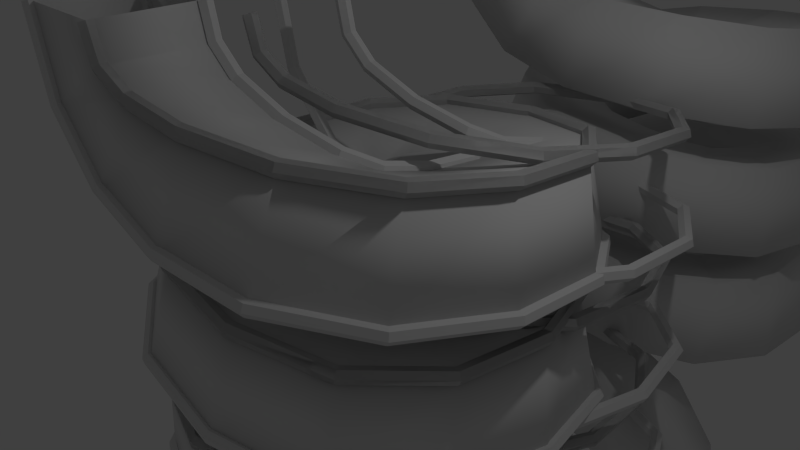 # Source: spiral_track.blend  (saved by Blender 2.76.0; exported with 4.5.12 LTS)
import bpy
from mathutils import Matrix  # noqa: F401  (used for matrix-valued properties, if any)

bpy.ops.wm.read_factory_settings(use_empty=True)
scene = bpy.context.scene
scene.name = 'Scene'

# ---- collections
col_collection_1 = bpy.data.collections.new('Collection 1'); scene.collection.children.link(col_collection_1)

# ---- world
world_world = bpy.data.worlds.new('World'); scene.world = world_world
world_world.color = (0.05088, 0.05088, 0.05088)
world_world.use_sun_shadow = False
world_world.sun_shadow_jitter_overblur = 0.0
world_world.cycles.sampling_method = 'MANUAL'
world_world.cycles.sample_map_resolution = 256

# ---- cameras
cam_camera = bpy.data.cameras.new('Camera')
cam_camera.clip_end = 100.0
cam_camera.lens = 35.0
cam_camera.sensor_width = 32.0
cam_camera.sensor_height = 18.0
cam_camera.ortho_scale = 7.314
cam_camera.dof.focus_distance = 0.0
cam_camera.dof.aperture_fstop = 128.0

# ---- lights
light_lamp = bpy.data.lights.new('Lamp', 'POINT')
light_lamp.transmission_factor = 0.0
light_lamp.cutoff_distance = 30.0
light_lamp.energy = 100.0
light_lamp.shadow_buffer_clip_start = 1.001
light_lamp.shadow_soft_size = 0.1
light_lamp.shadow_maximum_resolution = 0.006
light_lamp.use_absolute_resolution = True
light_lamp.cycles.use_multiple_importance_sampling = False

# ---- meshes
me_mesh = bpy.data.meshes.new('Mesh')
me_mesh.from_pydata([(-2.703, 0.7115, 3.0), (-1.289, 0.7027, 3.0), (-1.297, -0.7115, 3.0), (-2.711, -0.7027, 3.0), (-2.421, 0.6931, 1.81), (-1.198, 0.7208, 2.52), (-1.174, -0.6931, 2.534), (-2.397, -0.7208, 1.824), (-1.582, 0.6352, 0.9319), (-0.8674, 0.7723, 2.144), (-0.7978, -0.6352, 2.262), (-1.513, -0.7723, 1.05), (-0.4008, 0.538, 0.4624), (-0.1107, 0.8404, 1.813), (0.04541, -0.538, 2.088), (-0.2447, -0.8404, 0.7375), (0.6267, 0.5418, 0.2499), (0.6817, 0.9882, 1.591), (1.258, -0.2442, 1.977), (1.203, -0.6906, 0.6366), (1.182, 0.8595, 0.09398), (1.003, 1.275, 1.434), (2.148, 0.5372, 1.815), (2.327, 0.1221, 0.475), (1.45, 1.591, -0.04789), (1.147, 1.835, 1.312), (2.517, 1.715, 1.639), (2.82, 1.471, 0.2792), (1.401, 2.506, -0.1787), (1.085, 2.632, 1.194), (2.392, 3.106, 1.451), (2.709, 2.979, 0.07884), (1.139, 3.054, -0.3259), (0.8012, 3.029, 1.047), (1.671, 4.12, 1.28), (2.009, 4.144, -0.09263), (0.5353, 3.414, -0.5172), (0.2726, 3.147, 0.8466), (0.4812, 4.512, 1.154), (0.7439, 4.778, -0.2102), (-0.419, 3.548, -0.7313), (-0.5026, 3.044, 0.5873), (-0.9033, 4.319, 1.049), (-0.8197, 4.824, -0.2692), (-1.115, 3.342, -0.9092), (-0.8944, 2.8, 0.3781), (-1.885, 3.658, 0.9092), (-2.106, 4.2, -0.3781), (-1.531, 2.705, -1.073), (-1.052, 2.375, 0.2161), (-2.337, 2.617, 0.7549), (-2.816, 2.947, -0.5343), (-1.598, 1.702, -1.225), (-1.05, 1.602, 0.07494), (-2.328, 1.282, 0.5888), (-2.876, 1.381, -0.7113), (-1.344, 1.004, -1.357), (-0.8546, 1.113, -0.03499), (-1.829, 0.1865, 0.4027), (-2.319, 0.07702, -0.9196), (-0.7724, 0.6364, -1.482), (-0.4608, 0.891, -0.126), (-0.8391, -0.4298, 0.209), (-1.151, -0.6844, -1.147), (0.1556, 0.5673, -1.608), (0.3307, 0.8423, -0.2317), (0.5386, -0.5342, 0.01693), (0.3635, -0.8093, -1.359), (0.8377, 0.7485, -1.738), (0.9238, 1.042, -0.3571), (1.766, -0.07907, -0.1712), (1.679, -0.3726, -1.552), (1.232, 1.174, -1.891), (1.16, 1.448, -0.5051), (2.47, 0.9419, -0.3367), (2.542, 0.6676, -1.722), (1.435, 2.022, -2.086), (1.17, 2.211, -0.7094), (2.557, 2.334, -0.4598), (2.821, 2.144, -1.836), (1.363, 2.798, -2.273), (0.9584, 2.826, -0.9183), (2.108, 3.582, -0.5906), (2.513, 3.554, -1.945), (0.9734, 3.283, -2.443), (0.61, 3.061, -1.095), (1.167, 4.312, -0.7387), (1.531, 4.534, -2.087), (0.129, 3.521, -2.618), (-0.0705, 3.122, -1.276), (-0.129, 4.479, -0.882), (0.07049, 4.878, -2.224), (-0.7276, 3.437, -2.776), (-0.748, 2.975, -1.44), (-1.413, 4.158, -1.042), (-1.392, 4.62, -2.378), (-1.217, 3.047, -2.911), (-1.048, 2.675, -1.557), (-2.255, 3.333, -1.225), (-2.423, 3.705, -2.579), (-1.422, 2.264, -3.042), (-1.179, 2.043, -1.666), (-2.57, 2.091, -1.413), (-2.812, 2.312, -2.789), (-1.331, 1.408, -3.165), (-1.083, 1.265, -1.78), (-2.371, 0.7074, -1.607), (-2.619, 0.8505, -2.992), (-1.029, 0.9401, -3.293), (-0.7691, 0.887, -1.904), (-1.574, -0.2707, -1.798), (-1.834, -0.2176, -3.187), (-0.3799, 0.675, -3.456), (-0.1577, 0.7593, -2.062), (-0.3143, -0.642, -1.953), (-0.5365, -0.7262, -3.347), (0.4952, 0.6502, -3.641), (0.6521, 0.8815, -2.255), (1.116, -0.4436, -2.086), (0.9595, -0.6749, -3.473), (1.041, 0.875, -3.812), (1.042, 1.192, -2.434), (2.133, 0.3151, -2.233), (2.132, -0.002331, -3.611), (1.382, 1.474, -3.996), (1.17, 1.728, -2.621), (2.544, 1.509, -2.368), (2.756, 1.255, -3.743), (1.46, 2.404, -4.183), (1.088, 2.528, -2.824), (2.408, 2.918, -2.499), (2.779, 2.794, -3.858), (1.233, 3.024, -4.338), (0.8338, 2.963, -2.982), (1.767, 3.976, -2.662), (2.166, 4.037, -4.018), (0.6464, 3.36, -4.478), (0.3721, 3.152, -3.106), (0.6759, 4.508, -2.84), (0.9502, 4.715, -4.212), (-0.2783, 3.393, -4.607), (-0.4505, 3.161, -3.223), (-0.7383, 4.532, -3.029), (-0.5661, 4.764, -4.414), (-0.876, 3.163, -4.712), (-1.011, 2.943, -3.322), (-1.934, 4.011, -3.242), (-1.799, 4.231, -4.633), (-1.166, 2.678, -4.807), (-1.288, 2.484, -3.412), (-2.627, 2.933, -3.465), (-2.506, 3.128, -4.861), (-1.219, 1.841, -4.912), (-1.351, 1.614, -3.522), (-2.748, 1.465, -3.679), (-2.616, 1.692, -5.069), (-1.069, 1.25, -5.038), (-1.103, 0.9303, -3.661), (-2.261, 0.1468, -3.871), (-2.227, 0.4664, -5.248), (-0.7291, 0.9243, -5.208), (-0.5928, 0.6562, -3.826), (-1.155, -0.6268, -4.019), (-1.292, -0.3587, -5.401), (0.05561, 0.7402, -5.438), (0.4075, 0.6692, -4.07), (0.2998, -0.7402, -4.115), (-0.05214, -0.6692, -5.483), (0.7391, 0.6365, -5.789), (1.562, 0.7713, -4.647), (1.641, -0.6365, -4.538), (0.8178, -0.7713, -5.68), (1.046, 0.5604, -6.253), (2.306, 0.8282, -5.668), (2.549, -0.5604, -5.556), (1.289, -0.8282, -6.14), (1.154, 0.5333, -7.0), (2.533, 0.8459, -7.0), (2.846, -0.5333, -7.0), (1.467, -0.8459, -7.0), (-1.297, -0.7115, 3.0), (-1.174, -0.6931, 2.534), (-0.7978, -0.6352, 2.262), (0.04541, -0.538, 2.088), (1.258, -0.2442, 1.977), (2.148, 0.5372, 1.815), (2.517, 1.715, 1.639), (2.392, 3.106, 1.451), (1.671, 4.12, 1.28), (0.4812, 4.512, 1.154), (-0.9033, 4.319, 1.049), (-1.885, 3.658, 0.9092), (-2.337, 2.617, 0.7549), (-2.328, 1.282, 0.5888), (-1.829, 0.1865, 0.4027), (-0.8391, -0.4298, 0.209), (0.5386, -0.5342, 0.01693), (1.766, -0.07907, -0.1712), (2.47, 0.9419, -0.3367), (2.557, 2.334, -0.4598), (2.108, 3.582, -0.5906), (1.167, 4.312, -0.7387), (-0.129, 4.479, -0.882), (-1.413, 4.158, -1.042), (-2.255, 3.333, -1.225), (-2.57, 2.091, -1.413), (-2.371, 0.7074, -1.607), (-1.574, -0.2707, -1.798), (-0.3143, -0.642, -1.953), (1.116, -0.4436, -2.086), (2.133, 0.3151, -2.233), (2.544, 1.509, -2.368), (2.408, 2.918, -2.499), (1.767, 3.976, -2.662), (0.6759, 4.508, -2.84), (-0.7383, 4.532, -3.029), (-1.934, 4.011, -3.242), (-2.627, 2.933, -3.465), (-2.748, 1.465, -3.679), (-2.261, 0.1468, -3.871), (-1.155, -0.6268, -4.019), (0.2998, -0.7402, -4.115), (1.641, -0.6365, -4.538), (2.549, -0.5604, -5.556), (2.846, -0.5333, -7.0), (-1.297, -0.7115, 3.0), (-1.174, -0.6931, 2.534), (-0.7978, -0.6352, 2.262), (0.04541, -0.538, 2.088), (1.258, -0.2442, 1.977), (2.148, 0.5372, 1.815), (2.517, 1.715, 1.639), (2.392, 3.106, 1.451), (1.671, 4.12, 1.28), (0.4812, 4.512, 1.154), (-0.9033, 4.319, 1.049), (-1.885, 3.658, 0.9092), (-2.337, 2.617, 0.7549), (-2.328, 1.282, 0.5888), (-1.829, 0.1865, 0.4027), (-0.8391, -0.4298, 0.209), (0.5386, -0.5342, 0.01693), (1.766, -0.07907, -0.1712), (2.47, 0.9419, -0.3367), (2.557, 2.334, -0.4598), (2.108, 3.582, -0.5906), (1.167, 4.312, -0.7387), (-0.129, 4.479, -0.882), (-1.413, 4.158, -1.042), (-2.255, 3.333, -1.225), (-2.57, 2.091, -1.413), (-2.371, 0.7074, -1.607), (-1.574, -0.2707, -1.798), (-0.3143, -0.642, -1.953), (1.116, -0.4436, -2.086), (2.133, 0.3151, -2.233), (2.544, 1.509, -2.368), (2.408, 2.918, -2.499), (1.767, 3.976, -2.662), (0.6759, 4.508, -2.84), (-0.7383, 4.532, -3.029), (-1.934, 4.011, -3.242), (-2.627, 2.933, -3.465), (-2.748, 1.465, -3.679), (-2.261, 0.1468, -3.871), (-1.155, -0.6268, -4.019), (0.2998, -0.7402, -4.115), (1.641, -0.6365, -4.538), (2.549, -0.5604, -5.556), (2.846, -0.5333, -7.0)], [(239, 240), (245, 246), (263, 264), (258, 259), (244, 245), (230, 231), (247, 248), (240, 241), (259, 260), (229, 230), (243, 244), (228, 229), (257, 258), (231, 232), (242, 243), (252, 253), (264, 265), (227, 228), (241, 242), (226, 227), (251, 252), (250, 251), (225, 226), (249, 250), (254, 255), (266, 267), (253, 254), (267, 268), (268, 269), (255, 256), (236, 237), (265, 266), (248, 249), (235, 236), (256, 257), (260, 261), (234, 235), (232, 233), (233, 234), (238, 239), (261, 262), (246, 247), (262, 263), (237, 238)], [(0, 4, 7, 3), (1, 5, 4, 0), (2, 6, 5, 1), (3, 7, 6, 2), (4, 8, 11, 7), (5, 9, 8, 4), (6, 10, 9, 5), (7, 11, 10, 6), (8, 12, 15, 11), (9, 13, 12, 8), (10, 14, 13, 9), (11, 15, 14, 10), (12, 16, 19, 15), (13, 17, 16, 12), (14, 18, 17, 13), (15, 19, 18, 14), (16, 20, 23, 19), (17, 21, 20, 16), (18, 22, 21, 17), (19, 23, 22, 18), (20, 24, 27, 23), (21, 25, 24, 20), (22, 26, 25, 21), (23, 27, 26, 22), (24, 28, 31, 27), (25, 29, 28, 24), (26, 30, 29, 25), (27, 31, 30, 26), (28, 32, 35, 31), (29, 33, 32, 28), (30, 34, 33, 29), (31, 35, 34, 30), (32, 36, 39, 35), (33, 37, 36, 32), (34, 38, 37, 33), (35, 39, 38, 34), (36, 40, 43, 39), (37, 41, 40, 36), (38, 42, 41, 37), (39, 43, 42, 38), (40, 44, 47, 43), (41, 45, 44, 40), (42, 46, 45, 41), (43, 47, 46, 42), (44, 48, 51, 47), (45, 49, 48, 44), (46, 50, 49, 45), (47, 51, 50, 46), (48, 52, 55, 51), (49, 53, 52, 48), (50, 54, 53, 49), (51, 55, 54, 50), (52, 56, 59, 55), (53, 57, 56, 52), (54, 58, 57, 53), (55, 59, 58, 54), (56, 60, 63, 59), (57, 61, 60, 56), (58, 62, 61, 57), (59, 63, 62, 58), (60, 64, 67, 63), (61, 65, 64, 60), (62, 66, 65, 61), (63, 67, 66, 62), (64, 68, 71, 67), (65, 69, 68, 64), (66, 70, 69, 65), (67, 71, 70, 66), (68, 72, 75, 71), (69, 73, 72, 68), (70, 74, 73, 69), (71, 75, 74, 70), (72, 76, 79, 75), (73, 77, 76, 72), (74, 78, 77, 73), (75, 79, 78, 74), (76, 80, 83, 79), (77, 81, 80, 76), (78, 82, 81, 77), (79, 83, 82, 78), (80, 84, 87, 83), (81, 85, 84, 80), (82, 86, 85, 81), (83, 87, 86, 82), (84, 88, 91, 87), (85, 89, 88, 84), (86, 90, 89, 85), (87, 91, 90, 86), (88, 92, 95, 91), (89, 93, 92, 88), (90, 94, 93, 89), (91, 95, 94, 90), (92, 96, 99, 95), (93, 97, 96, 92), (94, 98, 97, 93), (95, 99, 98, 94), (96, 100, 103, 99), (97, 101, 100, 96), (98, 102, 101, 97), (99, 103, 102, 98), (100, 104, 107, 103), (101, 105, 104, 100), (102, 106, 105, 101), (103, 107, 106, 102), (104, 108, 111, 107), (105, 109, 108, 104), (106, 110, 109, 105), (107, 111, 110, 106), (108, 112, 115, 111), (109, 113, 112, 108), (110, 114, 113, 109), (111, 115, 114, 110), (112, 116, 119, 115), (113, 117, 116, 112), (114, 118, 117, 113), (115, 119, 118, 114), (116, 120, 123, 119), (117, 121, 120, 116), (118, 122, 121, 117), (119, 123, 122, 118), (120, 124, 127, 123), (121, 125, 124, 120), (122, 126, 125, 121), (123, 127, 126, 122), (124, 128, 131, 127), (125, 129, 128, 124), (126, 130, 129, 125), (127, 131, 130, 126), (128, 132, 135, 131), (129, 133, 132, 128), (130, 134, 133, 129), (131, 135, 134, 130), (132, 136, 139, 135), (133, 137, 136, 132), (134, 138, 137, 133), (135, 139, 138, 134), (136, 140, 143, 139), (137, 141, 140, 136), (138, 142, 141, 137), (139, 143, 142, 138), (140, 144, 147, 143), (141, 145, 144, 140), (142, 146, 145, 141), (143, 147, 146, 142), (144, 148, 151, 147), (145, 149, 148, 144), (146, 150, 149, 145), (147, 151, 150, 146), (148, 152, 155, 151), (149, 153, 152, 148), (150, 154, 153, 149), (151, 155, 154, 150), (152, 156, 159, 155), (153, 157, 156, 152), (154, 158, 157, 153), (155, 159, 158, 154), (156, 160, 163, 159), (157, 161, 160, 156), (158, 162, 161, 157), (159, 163, 162, 158), (160, 164, 167, 163), (161, 165, 164, 160), (162, 166, 165, 161), (163, 167, 166, 162), (164, 168, 171, 167), (165, 169, 168, 164), (166, 170, 169, 165), (167, 171, 170, 166), (168, 172, 175, 171), (169, 173, 172, 168), (170, 174, 173, 169), (171, 175, 174, 170), (172, 176, 179, 175), (173, 177, 176, 172), (174, 178, 177, 173), (175, 179, 178, 174), (6, 10, 182, 181), (98, 102, 205, 204), (94, 98, 204, 203), (170, 174, 223, 222), (30, 34, 188, 187), (34, 38, 189, 188), (18, 22, 185, 184), (150, 154, 218, 217), (110, 114, 208, 207), (26, 30, 187, 186), (22, 26, 186, 185), (106, 110, 207, 206), (82, 86, 201, 200), (118, 122, 210, 209), (122, 126, 211, 210), (46, 50, 192, 191), (90, 94, 203, 202), (54, 58, 194, 193), (166, 170, 222, 221), (62, 66, 196, 195), (74, 78, 199, 198), (154, 158, 219, 218), (10, 14, 183, 182), (42, 46, 191, 190), (162, 166, 221, 220), (50, 54, 193, 192), (142, 146, 216, 215), (134, 138, 214, 213), (14, 18, 184, 183), (2, 6, 181, 180), (86, 90, 202, 201), (70, 74, 198, 197), (130, 134, 213, 212), (38, 42, 190, 189), (78, 82, 200, 199), (138, 142, 215, 214), (126, 130, 212, 211), (66, 70, 197, 196), (174, 178, 224, 223), (114, 118, 209, 208), (102, 106, 206, 205), (58, 62, 195, 194), (158, 162, 220, 219), (146, 150, 217, 216)])
me_mesh.polygons.foreach_set('use_smooth', [True] * 220)
me_mesh.use_remesh_preserve_volume = False
me_mesh.use_remesh_preserve_attributes = False
me_mesh.use_mirror_vertex_groups = False
me_mesh.update()

# ---- curves / text
cu_spiral_000 = bpy.data.curves.new('Spiral.000', 'CURVE')
cu_spiral_000.dimensions = '3D'
_sp = cu_spiral_000.splines.new('POLY'); _sp.points.add(44)
_sp.points.foreach_set('co', [-2.711, -0.7027, 3.0, 0.0, -2.397, -0.7208, 1.824, 0.0, -1.513, -0.7723, 1.05, 0.0, -0.2447, -0.8404, 0.7375, 0.0, 1.203, -0.6906, 0.6366, 0.0, 2.327, 0.1221, 0.475, 0.0, 2.82, 1.471, 0.2792, 0.0, 2.709, 2.979, 0.07884, 0.0, 2.009, 4.144, -0.09263, 0.0, 0.7439, 4.778, -0.2102, 0.0, -0.8197, 4.824, -0.2692, 0.0, -2.106, 4.2, -0.3781, 0.0, -2.816, 2.947, -0.5343, 0.0, -2.876, 1.381, -0.7113, 0.0, -2.319, 0.07702, -0.9196, 0.0, -1.151, -0.6844, -1.147, 0.0, 0.3635, -0.8093, -1.359, 0.0, 1.679, -0.3726, -1.552, 0.0, 2.542, 0.6676, -1.722, 0.0, 2.821, 2.144, -1.836, 0.0, 2.513, 3.554, -1.945, 0.0, 1.531, 4.534, -2.087, 0.0, 0.07049, 4.878, -2.224, 0.0, -1.392, 4.62, -2.378, 0.0, -2.423, 3.705, -2.579, 0.0, -2.812, 2.312, -2.789, 0.0, -2.619, 0.8505, -2.992, 0.0, -1.834, -0.2176, -3.187, 0.0, -0.5365, -0.7262, -3.347, 0.0, 0.9595, -0.6749, -3.473, 0.0, 2.132, -0.002331, -3.611, 0.0, 2.756, 1.255, -3.743, 0.0, 2.779, 2.794, -3.858, 0.0, 2.166, 4.037, -4.018, 0.0, 0.9502, 4.715, -4.212, 0.0, -0.5661, 4.764, -4.414, 0.0, -1.799, 4.231, -4.633, 0.0, -2.506, 3.128, -4.861, 0.0, -2.616, 1.692, -5.069, 0.0, -2.227, 0.4664, -5.248, 0.0, -1.292, -0.3587, -5.401, 0.0, -0.05214, -0.6692, -5.483, 0.0, 0.8178, -0.7713, -5.68, 0.0, 1.289, -0.8282, -6.14, 0.0, 1.467, -0.8459, -7.0, 0.0])
_sp.order_v = 0
_sp.resolution_v = 0
_sp.use_endpoint_u = True
_sp.use_smooth = False
_sp = cu_spiral_000.splines.new('POLY'); _sp.points.add(44)
_sp.points.foreach_set('co', [-1.297, -0.7115, 3.0, 0.0, -1.174, -0.6931, 2.534, 0.0, -0.7978, -0.6352, 2.262, 0.0, 0.04541, -0.538, 2.088, 0.0, 1.258, -0.2442, 1.977, 0.0, 2.148, 0.5372, 1.815, 0.0, 2.517, 1.715, 1.639, 0.0, 2.392, 3.106, 1.451, 0.0, 1.671, 4.12, 1.28, 0.0, 0.4812, 4.512, 1.154, 0.0, -0.9033, 4.319, 1.049, 0.0, -1.885, 3.658, 0.9092, 0.0, -2.337, 2.617, 0.7549, 0.0, -2.328, 1.282, 0.5888, 0.0, -1.829, 0.1865, 0.4027, 0.0, -0.8391, -0.4298, 0.209, 0.0, 0.5386, -0.5342, 0.01693, 0.0, 1.766, -0.07907, -0.1712, 0.0, 2.47, 0.9419, -0.3367, 0.0, 2.557, 2.334, -0.4598, 0.0, 2.108, 3.582, -0.5906, 0.0, 1.167, 4.312, -0.7387, 0.0, -0.129, 4.479, -0.882, 0.0, -1.413, 4.158, -1.042, 0.0, -2.255, 3.333, -1.225, 0.0, -2.57, 2.091, -1.413, 0.0, -2.371, 0.7074, -1.607, 0.0, -1.574, -0.2707, -1.798, 0.0, -0.3143, -0.642, -1.953, 0.0, 1.116, -0.4436, -2.086, 0.0, 2.133, 0.3151, -2.233, 0.0, 2.544, 1.509, -2.368, 0.0, 2.408, 2.918, -2.499, 0.0, 1.767, 3.976, -2.662, 0.0, 0.6759, 4.508, -2.84, 0.0, -0.7383, 4.532, -3.029, 0.0, -1.934, 4.011, -3.242, 0.0, -2.627, 2.933, -3.465, 0.0, -2.748, 1.465, -3.679, 0.0, -2.261, 0.1468, -3.871, 0.0, -1.155, -0.6268, -4.019, 0.0, 0.2998, -0.7402, -4.115, 0.0, 1.641, -0.6365, -4.538, 0.0, 2.549, -0.5604, -5.556, 0.0, 2.846, -0.5333, -7.0, 0.0])
_sp.order_v = 0
_sp.resolution_v = 0
_sp.use_endpoint_u = True
_sp.use_smooth = False
_sp = cu_spiral_000.splines.new('POLY'); _sp.points.add(44)
_sp.points.foreach_set('co', [-1.297, -0.7115, 3.0, 0.0, -1.174, -0.6931, 2.534, 0.0, -0.7978, -0.6352, 2.262, 0.0, 0.04541, -0.538, 2.088, 0.0, 1.258, -0.2442, 1.977, 0.0, 2.148, 0.5372, 1.815, 0.0, 2.517, 1.715, 1.639, 0.0, 2.392, 3.106, 1.451, 0.0, 1.671, 4.12, 1.28, 0.0, 0.4812, 4.512, 1.154, 0.0, -0.9033, 4.319, 1.049, 0.0, -1.885, 3.658, 0.9092, 0.0, -2.337, 2.617, 0.7549, 0.0, -2.328, 1.282, 0.5888, 0.0, -1.829, 0.1865, 0.4027, 0.0, -0.8391, -0.4298, 0.209, 0.0, 0.5386, -0.5342, 0.01693, 0.0, 1.766, -0.07907, -0.1712, 0.0, 2.47, 0.9419, -0.3367, 0.0, 2.557, 2.334, -0.4598, 0.0, 2.108, 3.582, -0.5906, 0.0, 1.167, 4.312, -0.7387, 0.0, -0.129, 4.479, -0.882, 0.0, -1.413, 4.158, -1.042, 0.0, -2.255, 3.333, -1.225, 0.0, -2.57, 2.091, -1.413, 0.0, -2.371, 0.7074, -1.607, 0.0, -1.574, -0.2707, -1.798, 0.0, -0.3143, -0.642, -1.953, 0.0, 1.116, -0.4436, -2.086, 0.0, 2.133, 0.3151, -2.233, 0.0, 2.544, 1.509, -2.368, 0.0, 2.408, 2.918, -2.499, 0.0, 1.767, 3.976, -2.662, 0.0, 0.6759, 4.508, -2.84, 0.0, -0.7383, 4.532, -3.029, 0.0, -1.934, 4.011, -3.242, 0.0, -2.627, 2.933, -3.465, 0.0, -2.748, 1.465, -3.679, 0.0, -2.261, 0.1468, -3.871, 0.0, -1.155, -0.6268, -4.019, 0.0, 0.2998, -0.7402, -4.115, 0.0, 1.641, -0.6365, -4.538, 0.0, 2.549, -0.5604, -5.556, 0.0, 2.846, -0.5333, -7.0, 0.0])
_sp.order_v = 0
_sp.resolution_v = 0
_sp.use_endpoint_u = True
_sp.use_smooth = False
_sp = cu_spiral_000.splines.new('POLY'); _sp.points.add(44)
_sp.points.foreach_set('co', [-1.289, 0.7027, 3.0, 0.0, -1.198, 0.7208, 2.52, 0.0, -0.8674, 0.7723, 2.144, 0.0, -0.1107, 0.8404, 1.813, 0.0, 0.6817, 0.9882, 1.591, 0.0, 1.003, 1.275, 1.434, 0.0, 1.147, 1.835, 1.312, 0.0, 1.085, 2.632, 1.194, 0.0, 0.8012, 3.029, 1.047, 0.0, 0.2726, 3.147, 0.8466, 0.0, -0.5026, 3.044, 0.5873, 0.0, -0.8944, 2.8, 0.3781, 0.0, -1.052, 2.375, 0.2161, 0.0, -1.05, 1.602, 0.07494, 0.0, -0.8546, 1.113, -0.03499, 0.0, -0.4608, 0.891, -0.126, 0.0, 0.3307, 0.8423, -0.2317, 0.0, 0.9238, 1.042, -0.3571, 0.0, 1.16, 1.448, -0.5051, 0.0, 1.17, 2.211, -0.7094, 0.0, 0.9584, 2.826, -0.9183, 0.0, 0.61, 3.061, -1.095, 0.0, -0.0705, 3.122, -1.276, 0.0, -0.748, 2.975, -1.44, 0.0, -1.048, 2.675, -1.557, 0.0, -1.179, 2.043, -1.666, 0.0, -1.083, 1.265, -1.78, 0.0, -0.7691, 0.887, -1.904, 0.0, -0.1577, 0.7593, -2.062, 0.0, 0.6521, 0.8815, -2.255, 0.0, 1.042, 1.192, -2.434, 0.0, 1.17, 1.728, -2.621, 0.0, 1.088, 2.528, -2.824, 0.0, 0.8338, 2.963, -2.982, 0.0, 0.3721, 3.152, -3.106, 0.0, -0.4505, 3.161, -3.223, 0.0, -1.011, 2.943, -3.322, 0.0, -1.288, 2.484, -3.412, 0.0, -1.351, 1.614, -3.522, 0.0, -1.103, 0.9303, -3.661, 0.0, -0.5928, 0.6562, -3.826, 0.0, 0.4075, 0.6692, -4.07, 0.0, 1.562, 0.7713, -4.647, 0.0, 2.306, 0.8282, -5.668, 0.0, 2.533, 0.8459, -7.0, 0.0])
_sp.order_v = 0
_sp.resolution_v = 0
_sp.use_endpoint_u = True
_sp.use_smooth = False
_sp = cu_spiral_000.splines.new('POLY'); _sp.points.add(44)
_sp.points.foreach_set('co', [-2.703, 0.7115, 3.0, 0.0, -2.421, 0.6931, 1.81, 0.0, -1.582, 0.6352, 0.9319, 0.0, -0.4008, 0.538, 0.4624, 0.0, 0.6267, 0.5418, 0.2499, 0.0, 1.182, 0.8595, 0.09398, 0.0, 1.45, 1.591, -0.04789, 0.0, 1.401, 2.506, -0.1787, 0.0, 1.139, 3.054, -0.3259, 0.0, 0.5353, 3.414, -0.5172, 0.0, -0.419, 3.548, -0.7313, 0.0, -1.115, 3.342, -0.9092, 0.0, -1.531, 2.705, -1.073, 0.0, -1.598, 1.702, -1.225, 0.0, -1.344, 1.004, -1.357, 0.0, -0.7724, 0.6364, -1.482, 0.0, 0.1556, 0.5673, -1.608, 0.0, 0.8377, 0.7485, -1.738, 0.0, 1.232, 1.174, -1.891, 0.0, 1.435, 2.022, -2.086, 0.0, 1.363, 2.798, -2.273, 0.0, 0.9734, 3.283, -2.443, 0.0, 0.129, 3.521, -2.618, 0.0, -0.7276, 3.437, -2.776, 0.0, -1.217, 3.047, -2.911, 0.0, -1.422, 2.264, -3.042, 0.0, -1.331, 1.408, -3.165, 0.0, -1.029, 0.9401, -3.293, 0.0, -0.3799, 0.675, -3.456, 0.0, 0.4952, 0.6502, -3.641, 0.0, 1.041, 0.875, -3.812, 0.0, 1.382, 1.474, -3.996, 0.0, 1.46, 2.404, -4.183, 0.0, 1.233, 3.024, -4.338, 0.0, 0.6464, 3.36, -4.478, 0.0, -0.2783, 3.393, -4.607, 0.0, -0.876, 3.163, -4.712, 0.0, -1.166, 2.678, -4.807, 0.0, -1.219, 1.841, -4.912, 0.0, -1.069, 1.25, -5.038, 0.0, -0.7291, 0.9243, -5.208, 0.0, 0.05561, 0.7402, -5.438, 0.0, 0.7391, 0.6365, -5.789, 0.0, 1.046, 0.5604, -6.253, 0.0, 1.154, 0.5333, -7.0, 0.0])
_sp.order_v = 0
_sp.resolution_v = 0
_sp.use_endpoint_u = True
_sp.use_smooth = False
cu_spiral_000.use_path_clamp = True
cu_spiral_000.bevel_resolution = 1
cu_spiral_000.bevel_depth = 0.1
cu_spiral_000.fill_mode = 'FULL'
cu_spiral_004 = bpy.data.curves.new('Spiral.004', 'CURVE')
cu_spiral_004.dimensions = '3D'
_sp = cu_spiral_004.splines.new('POLY'); _sp.points.add(44)
_sp.points.foreach_set('co', [-2.711, -0.7027, 3.0, 0.0, -2.397, -0.7208, 1.824, 0.0, -1.513, -0.7723, 1.05, 0.0, -0.2447, -0.8404, 0.7375, 0.0, 1.203, -0.6906, 0.6366, 0.0, 2.327, 0.1221, 0.475, 0.0, 2.82, 1.471, 0.2792, 0.0, 2.709, 2.979, 0.07884, 0.0, 2.009, 4.144, -0.09263, 0.0, 0.7439, 4.778, -0.2102, 0.0, -0.8197, 4.824, -0.2692, 0.0, -2.106, 4.2, -0.3781, 0.0, -2.816, 2.947, -0.5343, 0.0, -2.876, 1.381, -0.7113, 0.0, -2.319, 0.07702, -0.9196, 0.0, -1.151, -0.6844, -1.147, 0.0, 0.3635, -0.8093, -1.359, 0.0, 1.679, -0.3726, -1.552, 0.0, 2.542, 0.6676, -1.722, 0.0, 2.821, 2.144, -1.836, 0.0, 2.513, 3.554, -1.945, 0.0, 1.531, 4.534, -2.087, 0.0, 0.07049, 4.878, -2.224, 0.0, -1.392, 4.62, -2.378, 0.0, -2.423, 3.705, -2.579, 0.0, -2.812, 2.312, -2.789, 0.0, -2.619, 0.8505, -2.992, 0.0, -1.834, -0.2176, -3.187, 0.0, -0.5365, -0.7262, -3.347, 0.0, 0.9595, -0.6749, -3.473, 0.0, 2.132, -0.002331, -3.611, 0.0, 2.756, 1.255, -3.743, 0.0, 2.779, 2.794, -3.858, 0.0, 2.166, 4.037, -4.018, 0.0, 0.9502, 4.715, -4.212, 0.0, -0.5661, 4.764, -4.414, 0.0, -1.799, 4.231, -4.633, 0.0, -2.506, 3.128, -4.861, 0.0, -2.616, 1.692, -5.069, 0.0, -2.227, 0.4664, -5.248, 0.0, -1.292, -0.3587, -5.401, 0.0, -0.05214, -0.6692, -5.483, 0.0, 0.8178, -0.7713, -5.68, 0.0, 1.289, -0.8282, -6.14, 0.0, 1.467, -0.8459, -7.0, 0.0])
_sp.order_v = 0
_sp.resolution_v = 0
_sp.use_endpoint_u = True
_sp.use_smooth = False
cu_spiral_004.use_path_clamp = True
cu_spiral_004.bevel_resolution = 1
cu_spiral_004.bevel_depth = 0.1
cu_spiral_004.fill_mode = 'FULL'
cu_spiral_003 = bpy.data.curves.new('Spiral.003', 'CURVE')
cu_spiral_003.dimensions = '3D'
_sp = cu_spiral_003.splines.new('POLY'); _sp.points.add(44)
_sp.points.foreach_set('co', [-2.703, 0.7115, 3.0, 0.0, -2.421, 0.6931, 1.81, 0.0, -1.582, 0.6352, 0.9319, 0.0, -0.4008, 0.538, 0.4624, 0.0, 0.6267, 0.5418, 0.2499, 0.0, 1.182, 0.8595, 0.09398, 0.0, 1.45, 1.591, -0.04789, 0.0, 1.401, 2.506, -0.1787, 0.0, 1.139, 3.054, -0.3259, 0.0, 0.5353, 3.414, -0.5172, 0.0, -0.419, 3.548, -0.7313, 0.0, -1.115, 3.342, -0.9092, 0.0, -1.531, 2.705, -1.073, 0.0, -1.598, 1.702, -1.225, 0.0, -1.344, 1.004, -1.357, 0.0, -0.7724, 0.6364, -1.482, 0.0, 0.1556, 0.5673, -1.608, 0.0, 0.8377, 0.7485, -1.738, 0.0, 1.232, 1.174, -1.891, 0.0, 1.435, 2.022, -2.086, 0.0, 1.363, 2.798, -2.273, 0.0, 0.9734, 3.283, -2.443, 0.0, 0.129, 3.521, -2.618, 0.0, -0.7276, 3.437, -2.776, 0.0, -1.217, 3.047, -2.911, 0.0, -1.422, 2.264, -3.042, 0.0, -1.331, 1.408, -3.165, 0.0, -1.029, 0.9401, -3.293, 0.0, -0.3799, 0.675, -3.456, 0.0, 0.4952, 0.6502, -3.641, 0.0, 1.041, 0.875, -3.812, 0.0, 1.382, 1.474, -3.996, 0.0, 1.46, 2.404, -4.183, 0.0, 1.233, 3.024, -4.338, 0.0, 0.6464, 3.36, -4.478, 0.0, -0.2783, 3.393, -4.607, 0.0, -0.876, 3.163, -4.712, 0.0, -1.166, 2.678, -4.807, 0.0, -1.219, 1.841, -4.912, 0.0, -1.069, 1.25, -5.038, 0.0, -0.7291, 0.9243, -5.208, 0.0, 0.05561, 0.7402, -5.438, 0.0, 0.7391, 0.6365, -5.789, 0.0, 1.046, 0.5604, -6.253, 0.0, 1.154, 0.5333, -7.0, 0.0])
_sp.order_v = 0
_sp.resolution_v = 0
_sp.use_endpoint_u = True
_sp.use_smooth = False
cu_spiral_003.use_path_clamp = True
cu_spiral_003.bevel_resolution = 1
cu_spiral_003.bevel_depth = 0.1
cu_spiral_003.fill_mode = 'FULL'
cu_spiral_002 = bpy.data.curves.new('Spiral.002', 'CURVE')
cu_spiral_002.dimensions = '3D'
_sp = cu_spiral_002.splines.new('POLY'); _sp.points.add(44)
_sp.points.foreach_set('co', [-1.289, 0.7027, 3.0, 0.0, -1.198, 0.7208, 2.52, 0.0, -0.8674, 0.7723, 2.144, 0.0, -0.1107, 0.8404, 1.813, 0.0, 0.6817, 0.9882, 1.591, 0.0, 1.003, 1.275, 1.434, 0.0, 1.147, 1.835, 1.312, 0.0, 1.085, 2.632, 1.194, 0.0, 0.8012, 3.029, 1.047, 0.0, 0.2726, 3.147, 0.8466, 0.0, -0.5026, 3.044, 0.5873, 0.0, -0.8944, 2.8, 0.3781, 0.0, -1.052, 2.375, 0.2161, 0.0, -1.05, 1.602, 0.07494, 0.0, -0.8546, 1.113, -0.03499, 0.0, -0.4608, 0.891, -0.126, 0.0, 0.3307, 0.8423, -0.2317, 0.0, 0.9238, 1.042, -0.3571, 0.0, 1.16, 1.448, -0.5051, 0.0, 1.17, 2.211, -0.7094, 0.0, 0.9584, 2.826, -0.9183, 0.0, 0.61, 3.061, -1.095, 0.0, -0.0705, 3.122, -1.276, 0.0, -0.748, 2.975, -1.44, 0.0, -1.048, 2.675, -1.557, 0.0, -1.179, 2.043, -1.666, 0.0, -1.083, 1.265, -1.78, 0.0, -0.7691, 0.887, -1.904, 0.0, -0.1577, 0.7593, -2.062, 0.0, 0.6521, 0.8815, -2.255, 0.0, 1.042, 1.192, -2.434, 0.0, 1.17, 1.728, -2.621, 0.0, 1.088, 2.528, -2.824, 0.0, 0.8338, 2.963, -2.982, 0.0, 0.3721, 3.152, -3.106, 0.0, -0.4505, 3.161, -3.223, 0.0, -1.011, 2.943, -3.322, 0.0, -1.288, 2.484, -3.412, 0.0, -1.351, 1.614, -3.522, 0.0, -1.103, 0.9303, -3.661, 0.0, -0.5928, 0.6562, -3.826, 0.0, 0.4075, 0.6692, -4.07, 0.0, 1.562, 0.7713, -4.647, 0.0, 2.306, 0.8282, -5.668, 0.0, 2.533, 0.8459, -7.0, 0.0])
_sp.order_v = 0
_sp.resolution_v = 0
_sp.use_endpoint_u = True
_sp.use_smooth = False
cu_spiral_002.use_path_clamp = True
cu_spiral_002.bevel_resolution = 1
cu_spiral_002.bevel_depth = 0.1
cu_spiral_002.fill_mode = 'FULL'
cu_spiral_001 = bpy.data.curves.new('Spiral.001', 'CURVE')
cu_spiral_001.dimensions = '3D'
_sp = cu_spiral_001.splines.new('POLY'); _sp.points.add(44)
_sp.points.foreach_set('co', [-1.297, -0.7115, 3.0, 0.0, -1.174, -0.6931, 2.534, 0.0, -0.7978, -0.6352, 2.262, 0.0, 0.04541, -0.538, 2.088, 0.0, 1.258, -0.2442, 1.977, 0.0, 2.148, 0.5372, 1.815, 0.0, 2.517, 1.715, 1.639, 0.0, 2.392, 3.106, 1.451, 0.0, 1.671, 4.12, 1.28, 0.0, 0.4812, 4.512, 1.154, 0.0, -0.9033, 4.319, 1.049, 0.0, -1.885, 3.658, 0.9092, 0.0, -2.337, 2.617, 0.7549, 0.0, -2.328, 1.282, 0.5888, 0.0, -1.829, 0.1865, 0.4027, 0.0, -0.8391, -0.4298, 0.209, 0.0, 0.5386, -0.5342, 0.01693, 0.0, 1.766, -0.07907, -0.1712, 0.0, 2.47, 0.9419, -0.3367, 0.0, 2.557, 2.334, -0.4598, 0.0, 2.108, 3.582, -0.5906, 0.0, 1.167, 4.312, -0.7387, 0.0, -0.129, 4.479, -0.882, 0.0, -1.413, 4.158, -1.042, 0.0, -2.255, 3.333, -1.225, 0.0, -2.57, 2.091, -1.413, 0.0, -2.371, 0.7074, -1.607, 0.0, -1.574, -0.2707, -1.798, 0.0, -0.3143, -0.642, -1.953, 0.0, 1.116, -0.4436, -2.086, 0.0, 2.133, 0.3151, -2.233, 0.0, 2.544, 1.509, -2.368, 0.0, 2.408, 2.918, -2.499, 0.0, 1.767, 3.976, -2.662, 0.0, 0.6759, 4.508, -2.84, 0.0, -0.7383, 4.532, -3.029, 0.0, -1.934, 4.011, -3.242, 0.0, -2.627, 2.933, -3.465, 0.0, -2.748, 1.465, -3.679, 0.0, -2.261, 0.1468, -3.871, 0.0, -1.155, -0.6268, -4.019, 0.0, 0.2998, -0.7402, -4.115, 0.0, 1.641, -0.6365, -4.538, 0.0, 2.549, -0.5604, -5.556, 0.0, 2.846, -0.5333, -7.0, 0.0])
_sp.order_v = 0
_sp.resolution_v = 0
_sp.use_endpoint_u = True
_sp.use_smooth = False
_sp = cu_spiral_001.splines.new('POLY'); _sp.points.add(44)
_sp.points.foreach_set('co', [-1.297, -0.7115, 3.0, 0.0, -1.174, -0.6931, 2.534, 0.0, -0.7978, -0.6352, 2.262, 0.0, 0.04541, -0.538, 2.088, 0.0, 1.258, -0.2442, 1.977, 0.0, 2.148, 0.5372, 1.815, 0.0, 2.517, 1.715, 1.639, 0.0, 2.392, 3.106, 1.451, 0.0, 1.671, 4.12, 1.28, 0.0, 0.4812, 4.512, 1.154, 0.0, -0.9033, 4.319, 1.049, 0.0, -1.885, 3.658, 0.9092, 0.0, -2.337, 2.617, 0.7549, 0.0, -2.328, 1.282, 0.5888, 0.0, -1.829, 0.1865, 0.4027, 0.0, -0.8391, -0.4298, 0.209, 0.0, 0.5386, -0.5342, 0.01693, 0.0, 1.766, -0.07907, -0.1712, 0.0, 2.47, 0.9419, -0.3367, 0.0, 2.557, 2.334, -0.4598, 0.0, 2.108, 3.582, -0.5906, 0.0, 1.167, 4.312, -0.7387, 0.0, -0.129, 4.479, -0.882, 0.0, -1.413, 4.158, -1.042, 0.0, -2.255, 3.333, -1.225, 0.0, -2.57, 2.091, -1.413, 0.0, -2.371, 0.7074, -1.607, 0.0, -1.574, -0.2707, -1.798, 0.0, -0.3143, -0.642, -1.953, 0.0, 1.116, -0.4436, -2.086, 0.0, 2.133, 0.3151, -2.233, 0.0, 2.544, 1.509, -2.368, 0.0, 2.408, 2.918, -2.499, 0.0, 1.767, 3.976, -2.662, 0.0, 0.6759, 4.508, -2.84, 0.0, -0.7383, 4.532, -3.029, 0.0, -1.934, 4.011, -3.242, 0.0, -2.627, 2.933, -3.465, 0.0, -2.748, 1.465, -3.679, 0.0, -2.261, 0.1468, -3.871, 0.0, -1.155, -0.6268, -4.019, 0.0, 0.2998, -0.7402, -4.115, 0.0, 1.641, -0.6365, -4.538, 0.0, 2.549, -0.5604, -5.556, 0.0, 2.846, -0.5333, -7.0, 0.0])
_sp.order_v = 0
_sp.resolution_v = 0
_sp.use_endpoint_u = True
_sp.use_smooth = False
cu_spiral_001.use_path_clamp = True
cu_spiral_001.bevel_resolution = 1
cu_spiral_001.bevel_depth = 0.1
cu_spiral_001.fill_mode = 'FULL'
cu_nurbspath_001 = bpy.data.curves.new('NurbsPath.001', 'CURVE')
cu_nurbspath_001.dimensions = '3D'
_sp = cu_nurbspath_001.splines.new('NURBS'); _sp.points.add(15)
_sp.points.foreach_set('co', [-2.0, 0.0, 3.0, 1.0, -2.0, 0.0, 1.5, 1.0, 2.0, 0.0, 1.0, 1.0, 2.0, 4.0, 0.5, 1.0, -2.0, 4.0, 0.0, 1.0, -2.0, 0.0, -0.5, 1.0, 2.0, 0.0, -1.0, 1.0, 2.0, 4.0, -1.5, 1.0, -2.0, 4.0, -2.0, 1.0, -2.0, 0.0, -2.5, 1.0, 2.0, 0.0, -3.0, 1.0, 2.0, 4.0, -3.5, 1.0, -2.0, 4.0, -4.0, 1.0, -2.0, 0.0, -4.5, 1.0, 2.0, 0.0, -5.0, 1.0, 2.0, 0.0, -7.0, 1.0])
_sp.points.foreach_set('tilt', [-2.35, -2.35, -2.86, -2.86, -3.48, -3.61, -3.61, -4.07, -4.36, -4.36, -4.71, -5.11, -5.14, -5.11, -5.734, -5.735])
_sp.order_u = 3
_sp.order_v = 0
_sp.resolution_u = 3
_sp.use_endpoint_u = True
cu_nurbspath_001.use_path = True
cu_nurbspath_001.use_path_clamp = True
cu_nurbspath_001.bevel_resolution = 0
cu_nurbspath_001.bevel_depth = 1.0
cu_nurbspath_001.resolution_u = 3
cu_nurbspath_001.fill_mode = 'FULL'

# ---- objects
ob_spiral_005 = bpy.data.objects.new('Spiral.005', cu_spiral_000)
ob_spiral_004 = bpy.data.objects.new('Spiral.004', cu_spiral_004)
ob_spiral_003 = bpy.data.objects.new('Spiral.003', cu_spiral_003)
ob_spiral_002 = bpy.data.objects.new('Spiral.002', cu_spiral_002)
ob_spiral_001 = bpy.data.objects.new('Spiral.001', cu_spiral_001)
ob_spiralpath = bpy.data.objects.new('SpiralPath', cu_nurbspath_001)
ob_spiral = bpy.data.objects.new('Spiral', me_mesh)
ob_lamp = bpy.data.objects.new('Lamp', light_lamp)
ob_camera = bpy.data.objects.new('Camera', cam_camera)

# ---- transforms, parenting, visibility, modifiers, constraints
ob_spiral_005.location = (0.0, 0.0, 0.0)
ob_spiral_005.lineart.crease_threshold = 0.0
ob_spiral_004.location = (0.0, -2.0, 0.2553)
ob_spiral_004.hide_viewport = True
ob_spiral_004.lineart.crease_threshold = 0.0
ob_spiral_003.location = (0.0, -2.0, 0.2553)
ob_spiral_003.hide_viewport = True
ob_spiral_003.lineart.crease_threshold = 0.0
ob_spiral_002.location = (0.0, -2.0, 0.2553)
ob_spiral_002.hide_viewport = True
ob_spiral_002.lineart.crease_threshold = 0.0
ob_spiral_001.location = (0.0, -2.0, 0.2553)
ob_spiral_001.hide_viewport = True
ob_spiral_001.lineart.crease_threshold = 0.0
ob_spiralpath.location = (0.0, 5.0, 0.5)
ob_spiralpath.hide_viewport = True
ob_spiralpath.lineart.crease_threshold = 0.0
ob_spiral.location = (0.0, -2.0, 0.2553)
ob_spiral.hide_viewport = True
ob_spiral.lineart.crease_threshold = 0.0
_vg = ob_spiral.vertex_groups.new(name='Track1')
_vg = ob_spiral.vertex_groups.new(name='Track2')
_vg = ob_spiral.vertex_groups.new(name='Track3')
_vg = ob_spiral.vertex_groups.new(name='Track4')
ob_lamp.location = (4.076, 1.005, 5.904)
ob_lamp.rotation_euler = (0.6503, 0.05522, 1.866)
ob_lamp.lock_rotations_4d = False
ob_lamp.empty_display_type = 'ARROWS'
ob_lamp.color = (0.0, 0.0, 0.0, 0.0)
ob_lamp.lineart.crease_threshold = 0.0
ob_camera.location = (7.481, -6.508, 5.344)
ob_camera.rotation_euler = (1.109, 0.01082, 0.8149)
ob_camera.lock_rotations_4d = False
ob_camera.empty_display_type = 'ARROWS'
ob_camera.color = (0.0, 0.0, 0.0, 0.0)
ob_camera.display_type = 'WIRE'
ob_camera.lineart.crease_threshold = 0.0

# ---- collection membership
col_collection_1.objects.link(ob_spiral_005)
col_collection_1.objects.link(ob_spiral_004)
col_collection_1.objects.link(ob_spiral_003)
col_collection_1.objects.link(ob_spiral_002)
col_collection_1.objects.link(ob_spiral_001)
col_collection_1.objects.link(ob_spiralpath)
col_collection_1.objects.link(ob_spiral)
col_collection_1.objects.link(ob_lamp)
col_collection_1.objects.link(ob_camera)

# ---- scene / render settings (as saved in the file)
scene.camera = ob_camera
scene.frame_start = 1; scene.frame_end = 250; scene.frame_set(0)
scene.render.engine = 'BLENDER_EEVEE_NEXT'
scene.render.resolution_percentage = 50
scene.render.dither_intensity = 0.0
scene.cycles.use_denoising = False
scene.cycles.samples = 10
scene.cycles.sampling_pattern = 'TABULATED_SOBOL'
scene.cycles.light_sampling_threshold = 0.0
scene.cycles.use_adaptive_sampling = False
scene.cycles.use_light_tree = False
scene.cycles.blur_glossy = 0.0
scene.cycles.pixel_filter_type = 'GAUSSIAN'
scene.cycles.sample_clamp_indirect = 0.0
scene.view_settings.view_transform = 'Standard'
bpy.context.view_layer.update()

